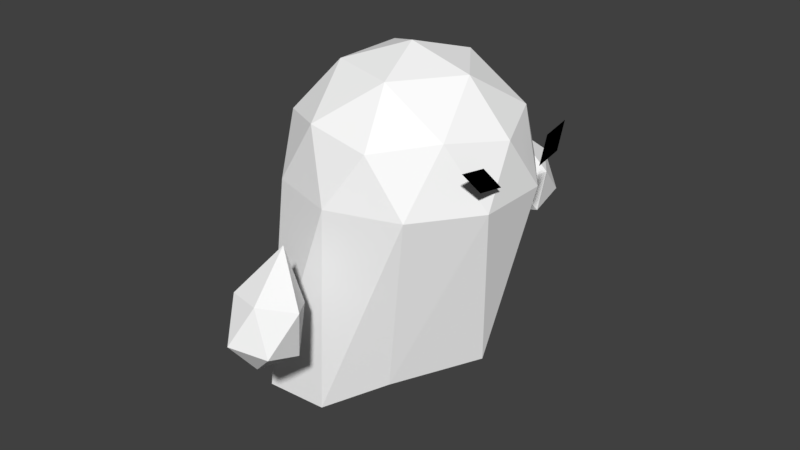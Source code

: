 # Source: Ghost.blend  (saved by Blender 2.79.0; exported with 4.5.12 LTS)
import bpy
from mathutils import Matrix  # noqa: F401  (used for matrix-valued properties, if any)

bpy.ops.wm.read_factory_settings(use_empty=True)
scene = bpy.context.scene
scene.name = 'Scene'

# ---- collections
col_collection_1 = bpy.data.collections.new('Collection 1'); scene.collection.children.link(col_collection_1)

# ---- materials (node trees are filled in below, after node groups)
mat_white = bpy.data.materials.new('White')
mat_white.alpha_threshold = 0.0
mat_white.use_transparent_shadow = False
mat_white.diffuse_color = (1.0, 1.0, 1.0, 1.0)
mat_white.roughness = 0.5
mat_white.specular_intensity = 0.0
mat_black = bpy.data.materials.new('Black')
mat_black.alpha_threshold = 0.0
mat_black.use_transparent_shadow = False
mat_black.diffuse_color = (0.0, 0.0, 0.0, 1.0)
mat_black.roughness = 0.5
mat_black.specular_intensity = 0.0

# ---- material node trees

# ---- world
world_world = bpy.data.worlds.new('World'); scene.world = world_world
world_world.color = (0.05088, 0.05088, 0.05088)
world_world.use_sun_shadow = False
world_world.sun_shadow_jitter_overblur = 0.0
world_world.cycles.sampling_method = 'MANUAL'

# ---- meshes
me_icosphere_003 = bpy.data.meshes.new('Icosphere.003')
me_icosphere_003.from_pydata([(0.0, -4.967e-09, -0.3), (0.2171, 0.1577, -0.1342), (-0.08292, 0.2552, -0.1342), (-0.2683, -4.967e-09, -0.1342), (-0.08292, -0.2552, -0.1342), (0.2171, -0.1577, -0.1342), (0.08292, 0.2552, 0.2104), (-0.2171, 0.1577, 0.2104), (-0.2171, -0.1577, 0.2104), (0.08292, -0.2552, 0.2104), (0.2683, -4.967e-09, 0.2104), (0.0, -4.967e-09, 0.6164)], [], [(0, 2, 1), (1, 5, 0), (0, 3, 2), (0, 4, 3), (0, 5, 4), (1, 10, 5), (2, 6, 1), (3, 7, 2), (4, 8, 3), (5, 9, 4), (1, 6, 10), (2, 7, 6), (3, 8, 7), (4, 9, 8), (5, 10, 9), (6, 11, 10), (7, 11, 6), (8, 11, 7), (9, 11, 8), (10, 11, 9)])
me_icosphere_003.materials.append(mat_white)
me_icosphere_003.use_remesh_preserve_volume = False
me_icosphere_003.use_remesh_preserve_attributes = False
me_icosphere_003.use_mirror_vertex_groups = False
me_icosphere_003.update()
me_icosphere_002 = bpy.data.meshes.new('Icosphere.002')
me_icosphere_002.from_pydata([(0.0, 0.0, -0.3), (0.2171, -0.1577, -0.1342), (-0.08292, -0.2552, -0.1342), (-0.2683, 0.0, -0.1342), (-0.08292, 0.2552, -0.1342), (0.2171, 0.1577, -0.1342), (0.08292, -0.2552, 0.2104), (-0.2171, -0.1577, 0.2104), (-0.2171, 0.1577, 0.2104), (0.08292, 0.2552, 0.2104), (0.2683, 0.0, 0.2104), (0.0, 0.0, 0.6164)], [], [(0, 1, 2), (1, 0, 5), (0, 2, 3), (0, 3, 4), (0, 4, 5), (1, 5, 10), (2, 1, 6), (3, 2, 7), (4, 3, 8), (5, 4, 9), (1, 10, 6), (2, 6, 7), (3, 7, 8), (4, 8, 9), (5, 9, 10), (6, 10, 11), (7, 6, 11), (8, 7, 11), (9, 8, 11), (10, 9, 11)])
me_icosphere_002.materials.append(mat_white)
me_icosphere_002.use_remesh_preserve_volume = False
me_icosphere_002.use_remesh_preserve_attributes = False
me_icosphere_002.use_mirror_vertex_groups = False
me_icosphere_002.update()
me_plane_001 = bpy.data.meshes.new('Plane.001')
me_plane_001.from_pydata([(0.9968, 0.2367, 0.9), (0.993, 0.478, 0.9409), (0.9515, 0.392, 1.084), (0.9477, 0.6333, 1.125)], [], [(0, 1, 3, 2)])
me_plane_001.materials.append(mat_black)
me_plane_001.use_remesh_preserve_volume = False
me_plane_001.use_remesh_preserve_attributes = False
me_plane_001.use_mirror_vertex_groups = False
me_plane_001.update()
me_icosphere = bpy.data.meshes.new('Icosphere')
me_icosphere.from_pydata([(-0.3402, 2.408e-08, -0.4818), (0.284, -0.6094, -0.877), (-0.6483, -0.986, -1.086), (-1.224, 3.807e-08, -1.399), (-0.6483, 0.986, -1.086), (0.284, 0.6094, -0.877), (0.2764, -0.8506, 1.148), (-0.7236, -0.5257, 1.148), (-0.7236, 0.5257, 1.148), (0.2764, 0.8506, 1.148), (0.8944, 0.0, 1.148), (0.0, 0.0, 1.701), (-0.5052, -0.5796, -0.7026), (0.04272, -0.3582, -0.6489), (-0.1384, -0.9378, -1.11), (0.7314, 1.152e-08, -0.7557), (0.04272, 0.3582, -0.6489), (-0.8439, 3.218e-08, -0.7358), (-1.025, -0.5796, -1.196), (-0.5052, 0.5796, -0.7026), (-1.025, 0.5796, -1.196), (-0.1384, 0.9378, -0.855), (0.9511, -0.309, 0.7007), (0.9511, 0.309, 0.7007), (0.0, -1.0, 0.7007), (0.5878, -0.809, 0.7007), (-0.9511, -0.309, 0.7007), (-0.5878, -0.809, 0.7007), (-0.5878, 0.809, 0.7007), (-0.9511, 0.309, 0.7007), (0.5878, 0.809, 0.7007), (0.0, 1.0, 0.7007), (0.6882, -0.5, 1.226), (-0.2629, -0.809, 1.226), (-0.8506, 0.0, 1.226), (-0.2629, 0.809, 1.226), (0.6882, 0.5, 1.226), (0.1625, -0.5, 1.551), (0.5257, 0.0, 1.551), (-0.4253, -0.309, 1.551), (-0.4253, 0.309, 1.551), (0.1625, 0.5, 1.551)], [], [(0, 13, 12), (1, 13, 15), (0, 12, 17), (0, 17, 19), (0, 19, 16), (1, 15, 22), (2, 14, 24), (3, 18, 26), (4, 20, 28), (5, 21, 30), (1, 22, 25), (2, 24, 27), (3, 26, 29), (4, 28, 31), (5, 30, 23), (6, 32, 37), (7, 33, 39), (8, 34, 40), (9, 35, 41), (10, 36, 38), (38, 41, 11), (38, 36, 41), (36, 9, 41), (41, 40, 11), (41, 35, 40), (35, 8, 40), (40, 39, 11), (40, 34, 39), (34, 7, 39), (39, 37, 11), (39, 33, 37), (33, 6, 37), (37, 38, 11), (37, 32, 38), (32, 10, 38), (23, 36, 10), (23, 30, 36), (30, 9, 36), (31, 35, 9), (31, 28, 35), (28, 8, 35), (29, 34, 8), (29, 26, 34), (26, 7, 34), (27, 33, 7), (27, 24, 33), (24, 6, 33), (25, 32, 6), (25, 22, 32), (22, 10, 32), (30, 31, 9), (30, 21, 31), (21, 4, 31), (28, 29, 8), (28, 20, 29), (20, 3, 29), (26, 27, 7), (26, 18, 27), (18, 2, 27), (24, 25, 6), (24, 14, 25), (14, 1, 25), (22, 23, 10), (22, 15, 23), (15, 5, 23), (16, 21, 5), (16, 19, 21), (19, 4, 21), (19, 20, 4), (19, 17, 20), (17, 3, 20), (17, 18, 3), (17, 12, 18), (12, 2, 18), (15, 16, 5), (15, 13, 16), (13, 0, 16), (12, 14, 2), (12, 13, 14), (13, 1, 14)])
me_icosphere.materials.append(mat_white)
me_icosphere.use_remesh_preserve_volume = False
me_icosphere.use_remesh_preserve_attributes = False
me_icosphere.use_mirror_vertex_groups = False
me_icosphere.update()

# ---- objects
ob_g_larm = bpy.data.objects.new('G_LArm', me_icosphere_003)
ob_g_rarm = bpy.data.objects.new('G_RArm', me_icosphere_002)
ob_g_eyes = bpy.data.objects.new('G_Eyes', me_plane_001)
ob_g_body = bpy.data.objects.new('G_Body', me_icosphere)

# ---- transforms, parenting, visibility, modifiers, constraints
ob_g_larm.location = (0.0, 1.6, 0.0)
ob_g_larm.rotation_euler = (0.3491, 0.0, 0.0)
ob_g_larm.lineart.crease_threshold = 0.0
ob_g_rarm.location = (0.0, -1.6, 0.0)
ob_g_rarm.rotation_euler = (-0.3491, 0.0, 0.0)
ob_g_rarm.lineart.crease_threshold = 0.0
ob_g_eyes.location = (0.0, 0.0, 0.0)
ob_g_eyes.lineart.crease_threshold = 0.0
_m = ob_g_eyes.modifiers.new('Mirror', 'MIRROR')
_m.use_axis = (False, True, False)
ob_g_body.location = (0.0, 0.0, 0.0)
ob_g_body.lineart.crease_threshold = 0.0

# ---- collection membership
col_collection_1.objects.link(ob_g_larm)
col_collection_1.objects.link(ob_g_rarm)
col_collection_1.objects.link(ob_g_eyes)
col_collection_1.objects.link(ob_g_body)

# ---- scene / render settings (as saved in the file)
scene.frame_start = 1; scene.frame_end = 250; scene.frame_set(1)
scene.render.engine = 'BLENDER_EEVEE_NEXT'
scene.render.resolution_percentage = 50
scene.render.dither_intensity = 0.0
scene.cycles.use_denoising = False
scene.cycles.samples = 128
scene.cycles.sampling_pattern = 'TABULATED_SOBOL'
scene.cycles.use_adaptive_sampling = False
scene.cycles.use_light_tree = False
scene.cycles.blur_glossy = 0.0
scene.cycles.sample_clamp_indirect = 0.0
scene.view_settings.view_transform = 'Standard'
bpy.context.view_layer.update()

# ---- added for rendering (the .blend has no active camera and no usable light): camera, sun
cam_auto = bpy.data.cameras.new('AutoCamera')
cam_auto.lens = 50.0
cam_auto.sensor_width = 36.0
cam_auto.clip_end = 1000.0
ob_auto_camera = bpy.data.objects.new('AutoCamera', cam_auto)
scene.collection.objects.link(ob_auto_camera)
ob_auto_camera.location = (4.92276, -6.04393, 4.18022)
ob_auto_camera.rotation_euler = (1.09748, -7.21219e-08, 0.694738)
scene.camera = ob_auto_camera
light_auto_sun = bpy.data.lights.new('AutoSun', 'SUN')
light_auto_sun.energy = 3.0
light_auto_sun.angle = 0.0523599
ob_auto_sun = bpy.data.objects.new('AutoSun', light_auto_sun)
scene.collection.objects.link(ob_auto_sun)
ob_auto_sun.rotation_euler = (0.872665, 0.174533, 0.523599)
bpy.context.view_layer.update()
